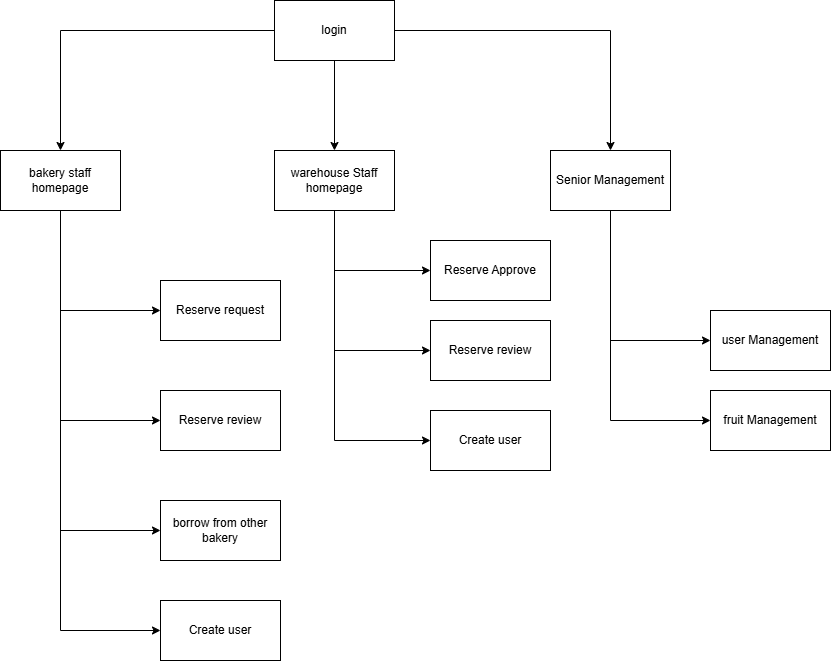

The diagram above was exported from draw.io. Its source (the exported page's mxGraphModel, read from the mxfile embedded in the PNG):
<mxGraphModel dx="1722" dy="919" grid="1" gridSize="10" guides="1" tooltips="1" connect="1" arrows="1" fold="1" page="1" pageScale="1" pageWidth="827" pageHeight="1169" math="0" shadow="0">
  <root>
    <mxCell id="0" />
    <mxCell id="1" parent="0" />
    <mxCell id="CgZZhUvWF7nAdC6B-_HQ-4" value="" style="edgeStyle=orthogonalEdgeStyle;rounded=0;orthogonalLoop=1;jettySize=auto;html=1;" edge="1" parent="1" source="CgZZhUvWF7nAdC6B-_HQ-1" target="CgZZhUvWF7nAdC6B-_HQ-3">
      <mxGeometry relative="1" as="geometry" />
    </mxCell>
    <mxCell id="CgZZhUvWF7nAdC6B-_HQ-8" value="" style="edgeStyle=orthogonalEdgeStyle;rounded=0;orthogonalLoop=1;jettySize=auto;html=1;" edge="1" parent="1" source="CgZZhUvWF7nAdC6B-_HQ-1" target="CgZZhUvWF7nAdC6B-_HQ-7">
      <mxGeometry relative="1" as="geometry" />
    </mxCell>
    <mxCell id="CgZZhUvWF7nAdC6B-_HQ-10" value="" style="edgeStyle=orthogonalEdgeStyle;rounded=0;orthogonalLoop=1;jettySize=auto;html=1;" edge="1" parent="1" source="CgZZhUvWF7nAdC6B-_HQ-1" target="CgZZhUvWF7nAdC6B-_HQ-9">
      <mxGeometry relative="1" as="geometry" />
    </mxCell>
    <mxCell id="CgZZhUvWF7nAdC6B-_HQ-1" value="login" style="rounded=0;whiteSpace=wrap;html=1;" vertex="1" parent="1">
      <mxGeometry x="354" y="130" width="120" height="60" as="geometry" />
    </mxCell>
    <mxCell id="CgZZhUvWF7nAdC6B-_HQ-15" value="" style="edgeStyle=orthogonalEdgeStyle;rounded=0;orthogonalLoop=1;jettySize=auto;html=1;" edge="1" parent="1" source="CgZZhUvWF7nAdC6B-_HQ-3" target="CgZZhUvWF7nAdC6B-_HQ-14">
      <mxGeometry relative="1" as="geometry">
        <Array as="points">
          <mxPoint x="690" y="550" />
        </Array>
      </mxGeometry>
    </mxCell>
    <mxCell id="CgZZhUvWF7nAdC6B-_HQ-18" value="" style="edgeStyle=orthogonalEdgeStyle;rounded=0;orthogonalLoop=1;jettySize=auto;html=1;" edge="1" parent="1" source="CgZZhUvWF7nAdC6B-_HQ-3" target="CgZZhUvWF7nAdC6B-_HQ-17">
      <mxGeometry relative="1" as="geometry">
        <Array as="points">
          <mxPoint x="690" y="470" />
        </Array>
      </mxGeometry>
    </mxCell>
    <mxCell id="CgZZhUvWF7nAdC6B-_HQ-3" value="Senior Management" style="rounded=0;whiteSpace=wrap;html=1;" vertex="1" parent="1">
      <mxGeometry x="630" y="280" width="120" height="60" as="geometry" />
    </mxCell>
    <mxCell id="CgZZhUvWF7nAdC6B-_HQ-21" value="" style="edgeStyle=orthogonalEdgeStyle;rounded=0;orthogonalLoop=1;jettySize=auto;html=1;" edge="1" parent="1" source="CgZZhUvWF7nAdC6B-_HQ-7" target="CgZZhUvWF7nAdC6B-_HQ-20">
      <mxGeometry relative="1" as="geometry">
        <Array as="points">
          <mxPoint x="414" y="570" />
        </Array>
      </mxGeometry>
    </mxCell>
    <mxCell id="CgZZhUvWF7nAdC6B-_HQ-24" value="" style="edgeStyle=orthogonalEdgeStyle;rounded=0;orthogonalLoop=1;jettySize=auto;html=1;" edge="1" parent="1" source="CgZZhUvWF7nAdC6B-_HQ-7" target="CgZZhUvWF7nAdC6B-_HQ-23">
      <mxGeometry relative="1" as="geometry">
        <Array as="points">
          <mxPoint x="414" y="480" />
        </Array>
      </mxGeometry>
    </mxCell>
    <mxCell id="CgZZhUvWF7nAdC6B-_HQ-26" value="" style="edgeStyle=orthogonalEdgeStyle;rounded=0;orthogonalLoop=1;jettySize=auto;html=1;" edge="1" parent="1" source="CgZZhUvWF7nAdC6B-_HQ-7" target="CgZZhUvWF7nAdC6B-_HQ-25">
      <mxGeometry relative="1" as="geometry">
        <Array as="points">
          <mxPoint x="414" y="400" />
        </Array>
      </mxGeometry>
    </mxCell>
    <mxCell id="CgZZhUvWF7nAdC6B-_HQ-7" value="warehouse Staff&lt;br&gt;&lt;div&gt;homepage&lt;/div&gt;" style="rounded=0;whiteSpace=wrap;html=1;" vertex="1" parent="1">
      <mxGeometry x="354" y="280" width="120" height="60" as="geometry" />
    </mxCell>
    <mxCell id="CgZZhUvWF7nAdC6B-_HQ-29" value="" style="edgeStyle=orthogonalEdgeStyle;rounded=0;orthogonalLoop=1;jettySize=auto;html=1;" edge="1" parent="1" source="CgZZhUvWF7nAdC6B-_HQ-9" target="CgZZhUvWF7nAdC6B-_HQ-28">
      <mxGeometry relative="1" as="geometry">
        <Array as="points">
          <mxPoint x="140" y="440" />
        </Array>
      </mxGeometry>
    </mxCell>
    <mxCell id="CgZZhUvWF7nAdC6B-_HQ-32" value="" style="edgeStyle=orthogonalEdgeStyle;rounded=0;orthogonalLoop=1;jettySize=auto;html=1;" edge="1" parent="1" source="CgZZhUvWF7nAdC6B-_HQ-9" target="CgZZhUvWF7nAdC6B-_HQ-31">
      <mxGeometry relative="1" as="geometry">
        <Array as="points">
          <mxPoint x="140" y="550" />
        </Array>
      </mxGeometry>
    </mxCell>
    <mxCell id="CgZZhUvWF7nAdC6B-_HQ-34" value="" style="edgeStyle=orthogonalEdgeStyle;rounded=0;orthogonalLoop=1;jettySize=auto;html=1;" edge="1" parent="1" source="CgZZhUvWF7nAdC6B-_HQ-9" target="CgZZhUvWF7nAdC6B-_HQ-33">
      <mxGeometry relative="1" as="geometry">
        <Array as="points">
          <mxPoint x="140" y="660" />
        </Array>
      </mxGeometry>
    </mxCell>
    <mxCell id="CgZZhUvWF7nAdC6B-_HQ-36" value="" style="edgeStyle=orthogonalEdgeStyle;rounded=0;orthogonalLoop=1;jettySize=auto;html=1;" edge="1" parent="1" source="CgZZhUvWF7nAdC6B-_HQ-9" target="CgZZhUvWF7nAdC6B-_HQ-35">
      <mxGeometry relative="1" as="geometry">
        <Array as="points">
          <mxPoint x="140" y="760" />
        </Array>
      </mxGeometry>
    </mxCell>
    <mxCell id="CgZZhUvWF7nAdC6B-_HQ-9" value="bakery staff homepage" style="rounded=0;whiteSpace=wrap;html=1;" vertex="1" parent="1">
      <mxGeometry x="80" y="280" width="120" height="60" as="geometry" />
    </mxCell>
    <mxCell id="CgZZhUvWF7nAdC6B-_HQ-14" value="fruit Management" style="rounded=0;whiteSpace=wrap;html=1;" vertex="1" parent="1">
      <mxGeometry x="790" y="520" width="120" height="60" as="geometry" />
    </mxCell>
    <mxCell id="CgZZhUvWF7nAdC6B-_HQ-17" value="user Management" style="rounded=0;whiteSpace=wrap;html=1;" vertex="1" parent="1">
      <mxGeometry x="790" y="440" width="120" height="60" as="geometry" />
    </mxCell>
    <mxCell id="CgZZhUvWF7nAdC6B-_HQ-20" value="Create user" style="rounded=0;whiteSpace=wrap;html=1;" vertex="1" parent="1">
      <mxGeometry x="510" y="540" width="120" height="60" as="geometry" />
    </mxCell>
    <mxCell id="CgZZhUvWF7nAdC6B-_HQ-23" value="Reserve review" style="rounded=0;whiteSpace=wrap;html=1;" vertex="1" parent="1">
      <mxGeometry x="510" y="450" width="120" height="60" as="geometry" />
    </mxCell>
    <mxCell id="CgZZhUvWF7nAdC6B-_HQ-25" value="Reserve Approve" style="rounded=0;whiteSpace=wrap;html=1;" vertex="1" parent="1">
      <mxGeometry x="510" y="370" width="120" height="60" as="geometry" />
    </mxCell>
    <mxCell id="CgZZhUvWF7nAdC6B-_HQ-28" value="Reserve request" style="rounded=0;whiteSpace=wrap;html=1;" vertex="1" parent="1">
      <mxGeometry x="240" y="410" width="120" height="60" as="geometry" />
    </mxCell>
    <mxCell id="CgZZhUvWF7nAdC6B-_HQ-31" value="Reserve review" style="rounded=0;whiteSpace=wrap;html=1;" vertex="1" parent="1">
      <mxGeometry x="240" y="520" width="120" height="60" as="geometry" />
    </mxCell>
    <mxCell id="CgZZhUvWF7nAdC6B-_HQ-33" value="borrow from other bakery" style="rounded=0;whiteSpace=wrap;html=1;" vertex="1" parent="1">
      <mxGeometry x="240" y="630" width="120" height="60" as="geometry" />
    </mxCell>
    <mxCell id="CgZZhUvWF7nAdC6B-_HQ-35" value="Create user" style="rounded=0;whiteSpace=wrap;html=1;" vertex="1" parent="1">
      <mxGeometry x="240" y="730" width="120" height="60" as="geometry" />
    </mxCell>
  </root>
</mxGraphModel>